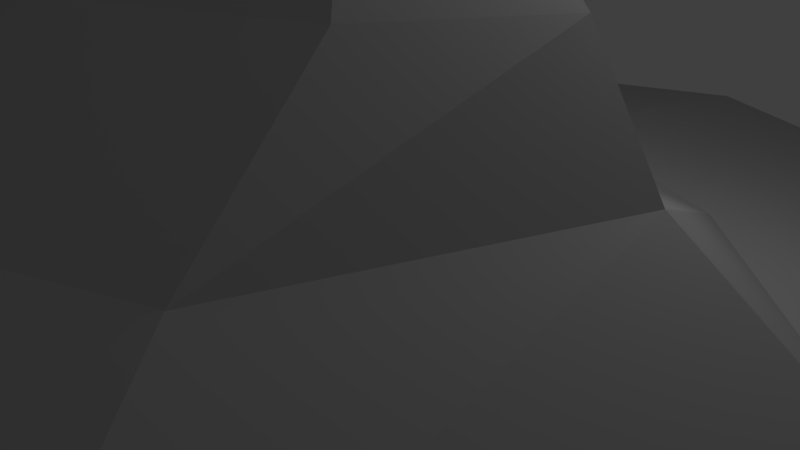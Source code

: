 # Source: Hill_Wave.blend  (saved by Blender 2.61.0; exported with 4.5.12 LTS)
import bpy
from mathutils import Matrix  # noqa: F401  (used for matrix-valued properties, if any)

bpy.ops.wm.read_factory_settings(use_empty=True)
scene = bpy.context.scene
scene.name = 'Scene'

# ---- collections
col_collection_1 = bpy.data.collections.new('Collection 1'); scene.collection.children.link(col_collection_1)

# ---- materials (node trees are filled in below, after node groups)
mat_initialshadinggroup = bpy.data.materials.new('initialShadingGroup')
mat_initialshadinggroup.alpha_threshold = 0.0
mat_initialshadinggroup.use_transparent_shadow = False
mat_initialshadinggroup.diffuse_color = (0.5, 0.5, 0.5, 1.0)
mat_initialshadinggroup.roughness = 0.5

# ---- material node trees

# ---- world
world_world = bpy.data.worlds.new('World'); scene.world = world_world
world_world.color = (0.05088, 0.05088, 0.05088)
world_world.use_sun_shadow = False
world_world.sun_shadow_jitter_overblur = 0.0
world_world.cycles.sampling_method = 'MANUAL'
world_world.cycles.sample_map_resolution = 256

# ---- cameras
cam_camera = bpy.data.cameras.new('Camera')
cam_camera.clip_end = 100.0
cam_camera.lens = 35.0
cam_camera.sensor_width = 32.0
cam_camera.sensor_height = 18.0
cam_camera.ortho_scale = 7.314
cam_camera.dof.focus_distance = 0.0
cam_camera.dof.aperture_fstop = 128.0

# ---- lights
light_lamp = bpy.data.lights.new('Lamp', 'POINT')
light_lamp.transmission_factor = 0.0
light_lamp.cutoff_distance = 30.0
light_lamp.energy = 100.0
light_lamp.shadow_buffer_clip_start = 1.001
light_lamp.shadow_soft_size = 1.0
light_lamp.shadow_maximum_resolution = 0.006
light_lamp.use_absolute_resolution = True
light_lamp.cycles.use_multiple_importance_sampling = False

# ---- meshes
me_psphere1 = bpy.data.meshes.new('pSphere1')
me_psphere1.from_pydata([(1.0, 0.0, -1.0), (0.0, 0.0, -1.414), (0.0, 0.0805, -0.9042), (0.7418, 0.0805, -0.5969), (-1.0, 0.0, -1.0), (-0.7418, 0.0805, -0.5969), (-1.414, 0.0, 0.0), (-1.049, 0.1739, 0.1821), (-1.0, 0.0, 1.56), (-0.7418, 0.1739, 1.089), (0.0, 0.0, 1.974), (0.0, 0.1739, 1.396), (1.0, 0.0, 1.56), (0.7418, 0.1739, 1.089), (1.414, 0.0, 0.0), (1.049, 0.1739, 0.1821), (0.0, 0.1344, -0.5809), (0.5, 0.1344, -0.3738), (-0.5, 0.1344, -0.3738), (-0.7071, 0.3955, 0.1708), (-0.5, 0.3955, 0.6959), (0.0, 0.3955, 0.903), (0.5, 0.3955, 0.6959), (0.7071, 0.3955, 0.1708), (0.0, 0.2447, -0.33), (0.4096, 0.2447, -0.1881), (-0.4096, 0.2447, -0.1881), (-0.5793, 0.5991, 0.1658), (-0.4096, 0.5991, 0.4096), (0.0, 0.5991, 0.5793), (0.4096, 0.5991, 0.4096), (0.5793, 0.5991, 0.1658), (0.1806, 0.8083, -0.02437), (0.3799, 0.7478, 0.1004), (0.2687, 0.4602, -0.06472), (0.1277, 0.6637, -0.02188), (0.0, 0.8194, -0.06516), (-0.000614, 0.6711, -0.06087), (-0.1277, 0.6637, -0.02188), (-0.1806, 0.8083, -0.02437), (-0.1277, 0.8083, 0.1277), (0.0, 0.8083, 0.1806), (0.1277, 0.8083, 0.1277), (0.0, 0.7478, 0.3628), (0.2687, 0.7478, 0.2687), (-0.2687, 0.7478, 0.2687), (-0.3799, 0.7478, 0.1004), (-0.2687, 0.4602, -0.06472), (0.0, 0.4602, -0.139)], [], [(0, 1, 2, 3), (1, 4, 5, 2), (4, 6, 7, 5), (6, 8, 9, 7), (8, 10, 11, 9), (10, 12, 13, 11), (12, 14, 15, 13), (14, 0, 3, 15), (3, 2, 16, 17), (2, 5, 18, 16), (5, 7, 19, 18), (7, 9, 20, 19), (9, 11, 21, 20), (11, 13, 22, 21), (13, 15, 23, 22), (15, 3, 17, 23), (17, 16, 24, 25), (16, 18, 26, 24), (18, 19, 27, 26), (19, 20, 28, 27), (20, 21, 29, 28), (21, 22, 30, 29), (31, 30, 22, 23), (32, 33, 34, 35), (36, 37, 38, 39), (36, 39, 40, 41), (36, 41, 42, 32), (36, 32, 35, 37), (43, 44, 42, 41), (29, 30, 44, 43), (45, 43, 41, 40), (28, 29, 43, 45), (46, 45, 40, 39), (27, 28, 45, 46), (47, 46, 39, 38), (26, 27, 46, 47), (48, 47, 38, 37), (24, 26, 47, 48), (34, 48, 37, 35), (25, 24, 48, 34), (34, 33, 31, 25), (25, 31, 23, 17), (42, 44, 33, 32), (33, 44, 30, 31)])
_uv = me_psphere1.uv_layers.new(name='UVMap')
_uv.uv.foreach_set('vector', [0.0, 0.5, 0.125, 0.5, 0.125, 0.625, 0.0, 0.625, 0.125, 0.5, 0.25, 0.5, 0.25, 0.625, 0.125, 0.625, 0.25, 0.5, 0.375, 0.5, 0.375, 0.625, 0.25, 0.625, 0.375, 0.5, 0.5, 0.5, 0.5, 0.625, 0.375, 0.625, 0.5, 0.5, 0.625, 0.5, 0.625, 0.625, 0.5, 0.625, 0.625, 0.5, 0.75, 0.5, 0.75, 0.625, 0.625, 0.625, 0.75, 0.5, 0.875, 0.5, 0.875, 0.625, 0.75, 0.625, 0.875, 0.5, 1.0, 0.5, 1.0, 0.625, 0.875, 0.625, 0.0, 0.625, 0.125, 0.625, 0.125, 0.75, 0.0, 0.75, 0.125, 0.625, 0.25, 0.625, 0.25, 0.75, 0.125, 0.75, 0.25, 0.625, 0.375, 0.625, 0.375, 0.75, 0.25, 0.75, 0.375, 0.625, 0.5, 0.625, 0.5, 0.75, 0.375, 0.75, 0.5, 0.625, 0.625, 0.625, 0.625, 0.75, 0.5, 0.75, 0.625, 0.625, 0.75, 0.625, 0.75, 0.75, 0.625, 0.75, 0.75, 0.625, 0.875, 0.625, 0.875, 0.75, 0.75, 0.75, 0.875, 0.625, 1.0, 0.625, 1.0, 0.75, 0.875, 0.75, 0.0, 0.75, 0.125, 0.75, 0.125, 0.7917, 0.0, 0.7917, 0.125, 0.75, 0.25, 0.75, 0.25, 0.7917, 0.125, 0.7917, 0.25, 0.75, 0.375, 0.75, 0.375, 0.7917, 0.25, 0.7917, 0.375, 0.75, 0.5, 0.75, 0.5, 0.7917, 0.375, 0.7917, 0.5, 0.75, 0.625, 0.75, 0.625, 0.7917, 0.5, 0.7917, 0.625, 0.75, 0.75, 0.75, 0.75, 0.7917, 0.625, 0.7917, 0.875, 0.7917, 0.75, 0.7917, 0.75, 0.75, 0.875, 0.75, 0.875, 0.875, 0.875, 0.8333, 1.0, 0.8333, 1.0, 0.875, 0.1875, 1.0, 0.125, 0.875, 0.25, 0.875, 0.375, 0.875, 0.4375, 1.0, 0.375, 0.875, 0.5, 0.875, 0.625, 0.875, 0.6875, 1.0, 0.625, 0.875, 0.75, 0.875, 0.875, 0.875, 0.9375, 1.0, 0.875, 0.875, 0.0, 0.875, 0.125, 0.875, 0.625, 0.8333, 0.75, 0.8333, 0.75, 0.875, 0.625, 0.875, 0.625, 0.7917, 0.75, 0.7917, 0.75, 0.8333, 0.625, 0.8333, 0.5, 0.8333, 0.625, 0.8333, 0.625, 0.875, 0.5, 0.875, 0.5, 0.7917, 0.625, 0.7917, 0.625, 0.8333, 0.5, 0.8333, 0.375, 0.8333, 0.5, 0.8333, 0.5, 0.875, 0.375, 0.875, 0.375, 0.7917, 0.5, 0.7917, 0.5, 0.8333, 0.375, 0.8333, 0.25, 0.8333, 0.375, 0.8333, 0.375, 0.875, 0.25, 0.875, 0.25, 0.7917, 0.375, 0.7917, 0.375, 0.8333, 0.25, 0.8333, 0.125, 0.8333, 0.25, 0.8333, 0.25, 0.875, 0.125, 0.875, 0.125, 0.7917, 0.25, 0.7917, 0.25, 0.8333, 0.125, 0.8333, 0.0, 0.8333, 0.125, 0.8333, 0.125, 0.875, 0.0, 0.875, 0.0, 0.7917, 0.125, 0.7917, 0.125, 0.8333, 0.0, 0.8333, 1.0, 0.8333, 0.875, 0.8333, 0.875, 0.7917, 1.0, 0.7917, 1.0, 0.7917, 0.875, 0.7917, 0.875, 0.75, 1.0, 0.75, 0.75, 0.875, 0.75, 0.8333, 0.875, 0.8333, 0.875, 0.875, 0.875, 0.8333, 0.75, 0.8333, 0.75, 0.7917, 0.875, 0.7917])
me_psphere1.materials.append(mat_initialshadinggroup)
me_psphere1.use_remesh_preserve_volume = False
me_psphere1.use_remesh_preserve_attributes = False
me_psphere1.use_mirror_vertex_groups = False
me_psphere1.update()

# ---- objects
ob_mesh = bpy.data.objects.new('Mesh', me_psphere1)
ob_lamp = bpy.data.objects.new('Lamp', light_lamp)
ob_camera = bpy.data.objects.new('Camera', cam_camera)

# ---- transforms, parenting, visibility, modifiers, constraints
ob_mesh.location = (0.0, 0.0, 0.0)
ob_mesh.rotation_euler = (1.571, -0.0, 0.0)
ob_mesh.scale = (6.444, 6.444, 6.444)
ob_mesh.lineart.crease_threshold = 0.0
ob_lamp.location = (4.076, 1.005, 5.904)
ob_lamp.rotation_euler = (0.6503, 0.05522, 1.866)
ob_lamp.lock_rotations_4d = False
ob_lamp.empty_display_type = 'ARROWS'
ob_lamp.color = (0.0, 0.0, 0.0, 0.0)
ob_lamp.lineart.crease_threshold = 0.0
ob_camera.location = (7.481, -6.508, 5.344)
ob_camera.rotation_euler = (1.109, 0.01082, 0.8149)
ob_camera.lock_rotations_4d = False
ob_camera.empty_display_type = 'ARROWS'
ob_camera.color = (0.0, 0.0, 0.0, 0.0)
ob_camera.display_type = 'WIRE'
ob_camera.lineart.crease_threshold = 0.0

# ---- collection membership
col_collection_1.objects.link(ob_mesh)
col_collection_1.objects.link(ob_lamp)
col_collection_1.objects.link(ob_camera)

# ---- scene / render settings (as saved in the file)
scene.camera = ob_camera
scene.frame_start = 1; scene.frame_end = 250; scene.frame_set(1)
scene.render.engine = 'BLENDER_EEVEE_NEXT'
scene.render.image_settings.color_mode = 'RGB'
scene.render.image_settings.compression = 90
scene.render.resolution_percentage = 50
scene.render.dither_intensity = 0.0
scene.render.bake_margin = 2
scene.render.bake_bias = 0.0
scene.cycles.use_denoising = False
scene.cycles.samples = 10
scene.cycles.sampling_pattern = 'TABULATED_SOBOL'
scene.cycles.light_sampling_threshold = 0.0
scene.cycles.use_adaptive_sampling = False
scene.cycles.use_light_tree = False
scene.cycles.blur_glossy = 0.0
scene.cycles.volume_bounces = 1
scene.cycles.pixel_filter_type = 'GAUSSIAN'
scene.cycles.sample_clamp_indirect = 0.0
scene.view_settings.view_transform = 'Standard'
bpy.context.view_layer.update()
